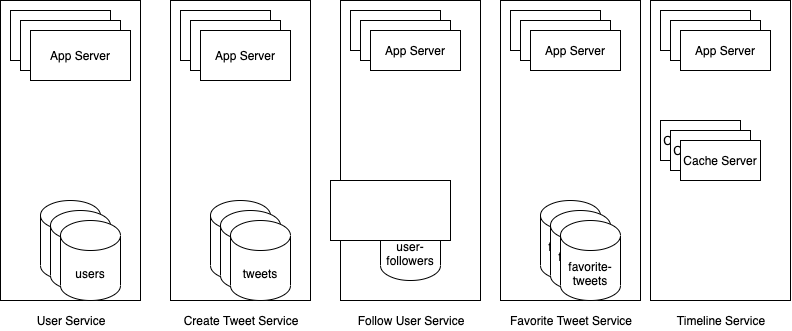

The diagram above was exported from draw.io. Its source (the exported page's mxGraphModel, read from the mxfile embedded in the PNG):
<mxGraphModel dx="786" dy="439" grid="1" gridSize="10" guides="1" tooltips="1" connect="1" arrows="1" fold="1" page="1" pageScale="1" pageWidth="850" pageHeight="1100" math="0" shadow="0">
  <root>
    <mxCell id="0" />
    <mxCell id="1" parent="0" />
    <mxCell id="j6bsub0oAUbZr3Ido0uE-6" value="" style="group" vertex="1" connectable="0" parent="1">
      <mxGeometry x="20" y="30" width="141" height="330" as="geometry" />
    </mxCell>
    <mxCell id="j6bsub0oAUbZr3Ido0uE-3" value="" style="rounded=0;whiteSpace=wrap;html=1;" vertex="1" parent="j6bsub0oAUbZr3Ido0uE-6">
      <mxGeometry width="140" height="300" as="geometry" />
    </mxCell>
    <mxCell id="j6bsub0oAUbZr3Ido0uE-1" value="App Server" style="rounded=0;whiteSpace=wrap;html=1;" vertex="1" parent="j6bsub0oAUbZr3Ido0uE-6">
      <mxGeometry x="10" y="10" width="100" height="50" as="geometry" />
    </mxCell>
    <mxCell id="j6bsub0oAUbZr3Ido0uE-2" value="users" style="shape=cylinder3;whiteSpace=wrap;html=1;boundedLbl=1;backgroundOutline=1;size=15;" vertex="1" parent="j6bsub0oAUbZr3Ido0uE-6">
      <mxGeometry x="40" y="200" width="60" height="80" as="geometry" />
    </mxCell>
    <mxCell id="j6bsub0oAUbZr3Ido0uE-4" value="User Service" style="text;html=1;strokeColor=none;fillColor=none;align=center;verticalAlign=middle;whiteSpace=wrap;rounded=0;" vertex="1" parent="j6bsub0oAUbZr3Ido0uE-6">
      <mxGeometry x="1" y="310" width="140" height="20" as="geometry" />
    </mxCell>
    <mxCell id="j6bsub0oAUbZr3Ido0uE-7" value="" style="group" vertex="1" connectable="0" parent="1">
      <mxGeometry x="190" y="30" width="141" height="330" as="geometry" />
    </mxCell>
    <mxCell id="j6bsub0oAUbZr3Ido0uE-8" value="" style="rounded=0;whiteSpace=wrap;html=1;" vertex="1" parent="j6bsub0oAUbZr3Ido0uE-7">
      <mxGeometry width="140" height="300" as="geometry" />
    </mxCell>
    <mxCell id="j6bsub0oAUbZr3Ido0uE-9" value="App Server" style="rounded=0;whiteSpace=wrap;html=1;" vertex="1" parent="j6bsub0oAUbZr3Ido0uE-7">
      <mxGeometry x="10" y="10" width="90" height="50" as="geometry" />
    </mxCell>
    <mxCell id="j6bsub0oAUbZr3Ido0uE-10" value="tweets" style="shape=cylinder3;whiteSpace=wrap;html=1;boundedLbl=1;backgroundOutline=1;size=15;" vertex="1" parent="j6bsub0oAUbZr3Ido0uE-7">
      <mxGeometry x="40" y="200" width="60" height="80" as="geometry" />
    </mxCell>
    <mxCell id="j6bsub0oAUbZr3Ido0uE-11" value="Create Tweet Service" style="text;html=1;strokeColor=none;fillColor=none;align=center;verticalAlign=middle;whiteSpace=wrap;rounded=0;" vertex="1" parent="j6bsub0oAUbZr3Ido0uE-7">
      <mxGeometry x="1" y="310" width="140" height="20" as="geometry" />
    </mxCell>
    <mxCell id="j6bsub0oAUbZr3Ido0uE-12" value="" style="group" vertex="1" connectable="0" parent="1">
      <mxGeometry x="360" y="30" width="141" height="330" as="geometry" />
    </mxCell>
    <mxCell id="j6bsub0oAUbZr3Ido0uE-13" value="" style="rounded=0;whiteSpace=wrap;html=1;" vertex="1" parent="j6bsub0oAUbZr3Ido0uE-12">
      <mxGeometry width="140" height="300" as="geometry" />
    </mxCell>
    <mxCell id="j6bsub0oAUbZr3Ido0uE-14" value="App Server" style="rounded=0;whiteSpace=wrap;html=1;" vertex="1" parent="j6bsub0oAUbZr3Ido0uE-12">
      <mxGeometry x="10" y="10" width="90" height="40" as="geometry" />
    </mxCell>
    <mxCell id="j6bsub0oAUbZr3Ido0uE-15" value="user-followers" style="shape=cylinder3;whiteSpace=wrap;html=1;boundedLbl=1;backgroundOutline=1;size=15;" vertex="1" parent="j6bsub0oAUbZr3Ido0uE-12">
      <mxGeometry x="40" y="200" width="60" height="80" as="geometry" />
    </mxCell>
    <mxCell id="j6bsub0oAUbZr3Ido0uE-16" value="Follow User Service" style="text;html=1;strokeColor=none;fillColor=none;align=center;verticalAlign=middle;whiteSpace=wrap;rounded=0;" vertex="1" parent="j6bsub0oAUbZr3Ido0uE-12">
      <mxGeometry x="1" y="310" width="140" height="20" as="geometry" />
    </mxCell>
    <mxCell id="j6bsub0oAUbZr3Ido0uE-17" value="" style="group" vertex="1" connectable="0" parent="1">
      <mxGeometry x="520" y="30" width="141" height="330" as="geometry" />
    </mxCell>
    <mxCell id="j6bsub0oAUbZr3Ido0uE-18" value="" style="rounded=0;whiteSpace=wrap;html=1;" vertex="1" parent="j6bsub0oAUbZr3Ido0uE-17">
      <mxGeometry width="140" height="300" as="geometry" />
    </mxCell>
    <mxCell id="j6bsub0oAUbZr3Ido0uE-19" value="App Server" style="rounded=0;whiteSpace=wrap;html=1;" vertex="1" parent="j6bsub0oAUbZr3Ido0uE-17">
      <mxGeometry x="10" y="10" width="90" height="40" as="geometry" />
    </mxCell>
    <mxCell id="j6bsub0oAUbZr3Ido0uE-20" value="favorite-tweets" style="shape=cylinder3;whiteSpace=wrap;html=1;boundedLbl=1;backgroundOutline=1;size=15;" vertex="1" parent="j6bsub0oAUbZr3Ido0uE-17">
      <mxGeometry x="40" y="200" width="60" height="80" as="geometry" />
    </mxCell>
    <mxCell id="j6bsub0oAUbZr3Ido0uE-21" value="Favorite Tweet Service" style="text;html=1;strokeColor=none;fillColor=none;align=center;verticalAlign=middle;whiteSpace=wrap;rounded=0;" vertex="1" parent="j6bsub0oAUbZr3Ido0uE-17">
      <mxGeometry x="1" y="310" width="140" height="20" as="geometry" />
    </mxCell>
    <mxCell id="j6bsub0oAUbZr3Ido0uE-22" value="" style="group" vertex="1" connectable="0" parent="1">
      <mxGeometry x="670" y="30" width="141" height="330" as="geometry" />
    </mxCell>
    <mxCell id="j6bsub0oAUbZr3Ido0uE-23" value="" style="rounded=0;whiteSpace=wrap;html=1;" vertex="1" parent="j6bsub0oAUbZr3Ido0uE-22">
      <mxGeometry width="140" height="300" as="geometry" />
    </mxCell>
    <mxCell id="j6bsub0oAUbZr3Ido0uE-24" value="App Server" style="rounded=0;whiteSpace=wrap;html=1;" vertex="1" parent="j6bsub0oAUbZr3Ido0uE-22">
      <mxGeometry x="10" y="10" width="90" height="40" as="geometry" />
    </mxCell>
    <mxCell id="j6bsub0oAUbZr3Ido0uE-26" value="Timeline Service" style="text;html=1;strokeColor=none;fillColor=none;align=center;verticalAlign=middle;whiteSpace=wrap;rounded=0;" vertex="1" parent="j6bsub0oAUbZr3Ido0uE-22">
      <mxGeometry x="1" y="310" width="140" height="20" as="geometry" />
    </mxCell>
    <mxCell id="j6bsub0oAUbZr3Ido0uE-56" value="Cache Server" style="rounded=0;whiteSpace=wrap;html=1;" vertex="1" parent="j6bsub0oAUbZr3Ido0uE-22">
      <mxGeometry x="10" y="120" width="80" height="40" as="geometry" />
    </mxCell>
    <mxCell id="j6bsub0oAUbZr3Ido0uE-28" value="App Server" style="rounded=0;whiteSpace=wrap;html=1;" vertex="1" parent="1">
      <mxGeometry x="40" y="50" width="100" height="50" as="geometry" />
    </mxCell>
    <mxCell id="j6bsub0oAUbZr3Ido0uE-29" value="App Server" style="rounded=0;whiteSpace=wrap;html=1;" vertex="1" parent="1">
      <mxGeometry x="50" y="60" width="100" height="50" as="geometry" />
    </mxCell>
    <mxCell id="j6bsub0oAUbZr3Ido0uE-31" value="users" style="shape=cylinder3;whiteSpace=wrap;html=1;boundedLbl=1;backgroundOutline=1;size=15;" vertex="1" parent="1">
      <mxGeometry x="70" y="240" width="60" height="80" as="geometry" />
    </mxCell>
    <mxCell id="j6bsub0oAUbZr3Ido0uE-32" value="users" style="shape=cylinder3;whiteSpace=wrap;html=1;boundedLbl=1;backgroundOutline=1;size=15;" vertex="1" parent="1">
      <mxGeometry x="80" y="250" width="60" height="80" as="geometry" />
    </mxCell>
    <mxCell id="j6bsub0oAUbZr3Ido0uE-33" value="App Server" style="rounded=0;whiteSpace=wrap;html=1;" vertex="1" parent="1">
      <mxGeometry x="210" y="50" width="90" height="50" as="geometry" />
    </mxCell>
    <mxCell id="j6bsub0oAUbZr3Ido0uE-34" value="App Server" style="rounded=0;whiteSpace=wrap;html=1;" vertex="1" parent="1">
      <mxGeometry x="220" y="60" width="90" height="50" as="geometry" />
    </mxCell>
    <mxCell id="j6bsub0oAUbZr3Ido0uE-35" value="tweets" style="shape=cylinder3;whiteSpace=wrap;html=1;boundedLbl=1;backgroundOutline=1;size=15;" vertex="1" parent="1">
      <mxGeometry x="240" y="240" width="60" height="80" as="geometry" />
    </mxCell>
    <mxCell id="j6bsub0oAUbZr3Ido0uE-36" value="tweets" style="shape=cylinder3;whiteSpace=wrap;html=1;boundedLbl=1;backgroundOutline=1;size=15;" vertex="1" parent="1">
      <mxGeometry x="250" y="250" width="60" height="80" as="geometry" />
    </mxCell>
    <mxCell id="j6bsub0oAUbZr3Ido0uE-37" value="App Server" style="rounded=0;whiteSpace=wrap;html=1;" vertex="1" parent="1">
      <mxGeometry x="380" y="50" width="90" height="40" as="geometry" />
    </mxCell>
    <mxCell id="j6bsub0oAUbZr3Ido0uE-38" value="App Server" style="rounded=0;whiteSpace=wrap;html=1;" vertex="1" parent="1">
      <mxGeometry x="390" y="60" width="90" height="40" as="geometry" />
    </mxCell>
    <mxCell id="j6bsub0oAUbZr3Ido0uE-39" value="App Server" style="rounded=0;whiteSpace=wrap;html=1;" vertex="1" parent="1">
      <mxGeometry x="540" y="50" width="90" height="40" as="geometry" />
    </mxCell>
    <mxCell id="j6bsub0oAUbZr3Ido0uE-40" value="App Server" style="rounded=0;whiteSpace=wrap;html=1;" vertex="1" parent="1">
      <mxGeometry x="550" y="60" width="90" height="40" as="geometry" />
    </mxCell>
    <mxCell id="j6bsub0oAUbZr3Ido0uE-51" value="favorite-tweets" style="shape=cylinder3;whiteSpace=wrap;html=1;boundedLbl=1;backgroundOutline=1;size=15;" vertex="1" parent="1">
      <mxGeometry x="570" y="240" width="60" height="80" as="geometry" />
    </mxCell>
    <mxCell id="j6bsub0oAUbZr3Ido0uE-52" value="favorite-tweets" style="shape=cylinder3;whiteSpace=wrap;html=1;boundedLbl=1;backgroundOutline=1;size=15;" vertex="1" parent="1">
      <mxGeometry x="580" y="250" width="60" height="80" as="geometry" />
    </mxCell>
    <mxCell id="j6bsub0oAUbZr3Ido0uE-53" value="App Server" style="rounded=0;whiteSpace=wrap;html=1;" vertex="1" parent="1">
      <mxGeometry x="690" y="50" width="90" height="40" as="geometry" />
    </mxCell>
    <mxCell id="j6bsub0oAUbZr3Ido0uE-54" value="App Server" style="rounded=0;whiteSpace=wrap;html=1;" vertex="1" parent="1">
      <mxGeometry x="700" y="60" width="90" height="40" as="geometry" />
    </mxCell>
    <mxCell id="j6bsub0oAUbZr3Ido0uE-55" value="" style="rounded=0;whiteSpace=wrap;html=1;" vertex="1" parent="1">
      <mxGeometry x="350" y="210" width="120" height="60" as="geometry" />
    </mxCell>
    <mxCell id="j6bsub0oAUbZr3Ido0uE-57" value="Cache Server" style="rounded=0;whiteSpace=wrap;html=1;" vertex="1" parent="1">
      <mxGeometry x="690" y="160" width="80" height="40" as="geometry" />
    </mxCell>
    <mxCell id="j6bsub0oAUbZr3Ido0uE-58" value="Cache Server" style="rounded=0;whiteSpace=wrap;html=1;" vertex="1" parent="1">
      <mxGeometry x="700" y="170" width="80" height="40" as="geometry" />
    </mxCell>
  </root>
</mxGraphModel>